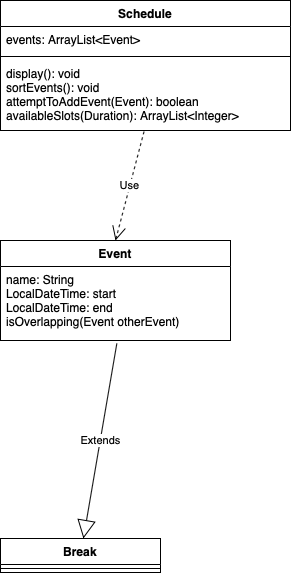

The diagram above was exported from draw.io. Its source (the exported page's mxGraphModel, read from the mxfile embedded in the PNG):
<mxGraphModel dx="1425" dy="772" grid="1" gridSize="10" guides="1" tooltips="1" connect="1" arrows="1" fold="1" page="1" pageScale="1" pageWidth="827" pageHeight="1169" math="0" shadow="0">
  <root>
    <mxCell id="WIyWlLk6GJQsqaUBKTNV-0" />
    <mxCell id="WIyWlLk6GJQsqaUBKTNV-1" parent="WIyWlLk6GJQsqaUBKTNV-0" />
    <mxCell id="K-Sl2jSuR8bAVJpEnp4O-1" value="Schedule" style="swimlane;fontStyle=1;align=center;verticalAlign=top;childLayout=stackLayout;horizontal=1;startSize=26;horizontalStack=0;resizeParent=1;resizeParentMax=0;resizeLast=0;collapsible=1;marginBottom=0;" parent="WIyWlLk6GJQsqaUBKTNV-1" vertex="1">
      <mxGeometry x="20" y="30" width="290" height="130" as="geometry" />
    </mxCell>
    <mxCell id="K-Sl2jSuR8bAVJpEnp4O-2" value="events: ArrayList&lt;Event&gt;" style="text;strokeColor=none;fillColor=none;align=left;verticalAlign=top;spacingLeft=4;spacingRight=4;overflow=hidden;rotatable=0;points=[[0,0.5],[1,0.5]];portConstraint=eastwest;" parent="K-Sl2jSuR8bAVJpEnp4O-1" vertex="1">
      <mxGeometry y="26" width="290" height="26" as="geometry" />
    </mxCell>
    <mxCell id="K-Sl2jSuR8bAVJpEnp4O-3" value="" style="line;strokeWidth=1;fillColor=none;align=left;verticalAlign=middle;spacingTop=-1;spacingLeft=3;spacingRight=3;rotatable=0;labelPosition=right;points=[];portConstraint=eastwest;" parent="K-Sl2jSuR8bAVJpEnp4O-1" vertex="1">
      <mxGeometry y="52" width="290" height="8" as="geometry" />
    </mxCell>
    <mxCell id="K-Sl2jSuR8bAVJpEnp4O-4" value="display(): void&#10;sortEvents(): void&#10;attemptToAddEvent(Event): boolean&#10;availableSlots(Duration): ArrayList&lt;Integer&gt;&#10;" style="text;strokeColor=none;fillColor=none;align=left;verticalAlign=top;spacingLeft=4;spacingRight=4;overflow=hidden;rotatable=0;points=[[0,0.5],[1,0.5]];portConstraint=eastwest;" parent="K-Sl2jSuR8bAVJpEnp4O-1" vertex="1">
      <mxGeometry y="60" width="290" height="70" as="geometry" />
    </mxCell>
    <mxCell id="K-Sl2jSuR8bAVJpEnp4O-5" value="Event" style="swimlane;fontStyle=1;align=center;verticalAlign=top;childLayout=stackLayout;horizontal=1;startSize=26;horizontalStack=0;resizeParent=1;resizeParentMax=0;resizeLast=0;collapsible=1;marginBottom=0;" parent="WIyWlLk6GJQsqaUBKTNV-1" vertex="1">
      <mxGeometry x="20" y="270" width="230" height="100" as="geometry" />
    </mxCell>
    <mxCell id="K-Sl2jSuR8bAVJpEnp4O-6" value="name: String&#10;LocalDateTime: start&#10;LocalDateTime: end&#10;isOverlapping(Event otherEvent)" style="text;strokeColor=none;fillColor=none;align=left;verticalAlign=top;spacingLeft=4;spacingRight=4;overflow=hidden;rotatable=0;points=[[0,0.5],[1,0.5]];portConstraint=eastwest;" parent="K-Sl2jSuR8bAVJpEnp4O-5" vertex="1">
      <mxGeometry y="26" width="230" height="74" as="geometry" />
    </mxCell>
    <mxCell id="K-Sl2jSuR8bAVJpEnp4O-9" value="Use" style="endArrow=open;endSize=12;dashed=1;html=1;entryX=0.5;entryY=0;entryDx=0;entryDy=0;exitX=0.495;exitY=1.014;exitDx=0;exitDy=0;exitPerimeter=0;" parent="WIyWlLk6GJQsqaUBKTNV-1" source="K-Sl2jSuR8bAVJpEnp4O-4" target="K-Sl2jSuR8bAVJpEnp4O-5" edge="1">
      <mxGeometry width="160" relative="1" as="geometry">
        <mxPoint x="125" y="170" as="sourcePoint" />
        <mxPoint x="420" y="160" as="targetPoint" />
      </mxGeometry>
    </mxCell>
    <mxCell id="K-Sl2jSuR8bAVJpEnp4O-26" value="Extends" style="endArrow=block;endSize=16;endFill=0;html=1;exitX=0.506;exitY=1.037;exitDx=0;exitDy=0;exitPerimeter=0;" parent="WIyWlLk6GJQsqaUBKTNV-1" source="K-Sl2jSuR8bAVJpEnp4O-6" target="K-Sl2jSuR8bAVJpEnp4O-27" edge="1">
      <mxGeometry width="160" relative="1" as="geometry">
        <mxPoint x="250" y="530" as="sourcePoint" />
        <mxPoint x="500" y="560" as="targetPoint" />
      </mxGeometry>
    </mxCell>
    <mxCell id="K-Sl2jSuR8bAVJpEnp4O-27" value="Break" style="swimlane;fontStyle=1;align=center;verticalAlign=top;childLayout=stackLayout;horizontal=1;startSize=26;horizontalStack=0;resizeParent=1;resizeParentMax=0;resizeLast=0;collapsible=1;marginBottom=0;" parent="WIyWlLk6GJQsqaUBKTNV-1" vertex="1">
      <mxGeometry x="20" y="568" width="160" height="34" as="geometry" />
    </mxCell>
    <mxCell id="K-Sl2jSuR8bAVJpEnp4O-29" value="" style="line;strokeWidth=1;fillColor=none;align=left;verticalAlign=middle;spacingTop=-1;spacingLeft=3;spacingRight=3;rotatable=0;labelPosition=right;points=[];portConstraint=eastwest;" parent="K-Sl2jSuR8bAVJpEnp4O-27" vertex="1">
      <mxGeometry y="26" width="160" height="8" as="geometry" />
    </mxCell>
  </root>
</mxGraphModel>